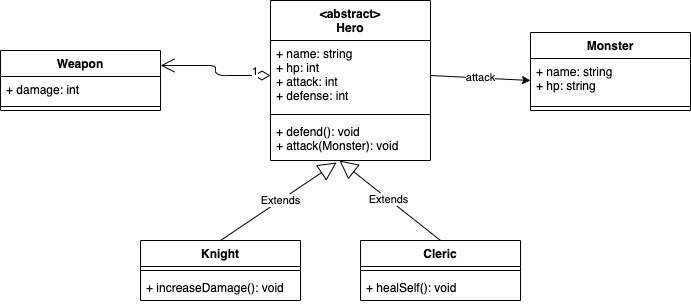

The diagram above was exported from draw.io. Its source (the exported page's mxGraphModel, read from the mxfile embedded in the PNG):
<mxGraphModel dx="528" dy="400" grid="1" gridSize="10" guides="1" tooltips="1" connect="1" arrows="1" fold="1" page="1" pageScale="1" pageWidth="827" pageHeight="1169" math="0" shadow="0">
  <root>
    <mxCell id="0" />
    <mxCell id="1" parent="0" />
    <mxCell id="14" value="&lt;abstract&gt;&#10;Hero" style="swimlane;fontStyle=1;align=center;verticalAlign=top;childLayout=stackLayout;horizontal=1;startSize=40;horizontalStack=0;resizeParent=1;resizeParentMax=0;resizeLast=0;collapsible=1;marginBottom=0;" vertex="1" parent="1">
      <mxGeometry x="300" y="40" width="160" height="160" as="geometry" />
    </mxCell>
    <mxCell id="15" value="+ name: string&#10;+ hp: int&#10;+ attack: int&#10;+ defense: int" style="text;strokeColor=none;fillColor=none;align=left;verticalAlign=top;spacingLeft=4;spacingRight=4;overflow=hidden;rotatable=0;points=[[0,0.5],[1,0.5]];portConstraint=eastwest;" vertex="1" parent="14">
      <mxGeometry y="40" width="160" height="70" as="geometry" />
    </mxCell>
    <mxCell id="16" value="" style="line;strokeWidth=1;fillColor=none;align=left;verticalAlign=middle;spacingTop=-1;spacingLeft=3;spacingRight=3;rotatable=0;labelPosition=right;points=[];portConstraint=eastwest;strokeColor=inherit;" vertex="1" parent="14">
      <mxGeometry y="110" width="160" height="8" as="geometry" />
    </mxCell>
    <mxCell id="17" value="+ defend(): void&#10;+ attack(Monster): void" style="text;strokeColor=none;fillColor=none;align=left;verticalAlign=top;spacingLeft=4;spacingRight=4;overflow=hidden;rotatable=0;points=[[0,0.5],[1,0.5]];portConstraint=eastwest;" vertex="1" parent="14">
      <mxGeometry y="118" width="160" height="42" as="geometry" />
    </mxCell>
    <mxCell id="18" value="Monster" style="swimlane;fontStyle=1;align=center;verticalAlign=top;childLayout=stackLayout;horizontal=1;startSize=26;horizontalStack=0;resizeParent=1;resizeParentMax=0;resizeLast=0;collapsible=1;marginBottom=0;" vertex="1" parent="1">
      <mxGeometry x="560" y="72" width="160" height="78" as="geometry" />
    </mxCell>
    <mxCell id="19" value="+ name: string&#10;+ hp: string" style="text;strokeColor=none;fillColor=none;align=left;verticalAlign=top;spacingLeft=4;spacingRight=4;overflow=hidden;rotatable=0;points=[[0,0.5],[1,0.5]];portConstraint=eastwest;" vertex="1" parent="18">
      <mxGeometry y="26" width="160" height="44" as="geometry" />
    </mxCell>
    <mxCell id="20" value="" style="line;strokeWidth=1;fillColor=none;align=left;verticalAlign=middle;spacingTop=-1;spacingLeft=3;spacingRight=3;rotatable=0;labelPosition=right;points=[];portConstraint=eastwest;strokeColor=inherit;" vertex="1" parent="18">
      <mxGeometry y="70" width="160" height="8" as="geometry" />
    </mxCell>
    <mxCell id="29" value="Extends" style="endArrow=block;endSize=16;endFill=0;html=1;exitX=0.5;exitY=0;exitDx=0;exitDy=0;entryX=0.413;entryY=1.048;entryDx=0;entryDy=0;entryPerimeter=0;" edge="1" parent="1" target="17">
      <mxGeometry x="0.0253" width="160" relative="1" as="geometry">
        <mxPoint x="250" y="280" as="sourcePoint" />
        <mxPoint x="520" y="240" as="targetPoint" />
        <mxPoint as="offset" />
      </mxGeometry>
    </mxCell>
    <mxCell id="30" value="Extends" style="endArrow=block;endSize=16;endFill=0;html=1;exitX=0.5;exitY=0;exitDx=0;exitDy=0;entryX=0.431;entryY=1;entryDx=0;entryDy=0;entryPerimeter=0;" edge="1" parent="1" target="17">
      <mxGeometry x="0.0253" width="160" relative="1" as="geometry">
        <mxPoint x="470" y="280" as="sourcePoint" />
        <mxPoint x="416.0799999999999" y="212.01599999999996" as="targetPoint" />
        <mxPoint as="offset" />
      </mxGeometry>
    </mxCell>
    <mxCell id="31" value="attack" style="edgeStyle=none;html=1;exitX=1;exitY=0.5;exitDx=0;exitDy=0;entryX=0;entryY=0.5;entryDx=0;entryDy=0;" edge="1" parent="1" source="15" target="19">
      <mxGeometry relative="1" as="geometry" />
    </mxCell>
    <mxCell id="32" value="Cleric" style="swimlane;fontStyle=1;align=center;verticalAlign=top;childLayout=stackLayout;horizontal=1;startSize=26;horizontalStack=0;resizeParent=1;resizeParentMax=0;resizeLast=0;collapsible=1;marginBottom=0;" vertex="1" parent="1">
      <mxGeometry x="390" y="280" width="160" height="60" as="geometry" />
    </mxCell>
    <mxCell id="34" value="" style="line;strokeWidth=1;fillColor=none;align=left;verticalAlign=middle;spacingTop=-1;spacingLeft=3;spacingRight=3;rotatable=0;labelPosition=right;points=[];portConstraint=eastwest;strokeColor=inherit;" vertex="1" parent="32">
      <mxGeometry y="26" width="160" height="8" as="geometry" />
    </mxCell>
    <mxCell id="35" value="+ healSelf(): void" style="text;strokeColor=none;fillColor=none;align=left;verticalAlign=top;spacingLeft=4;spacingRight=4;overflow=hidden;rotatable=0;points=[[0,0.5],[1,0.5]];portConstraint=eastwest;" vertex="1" parent="32">
      <mxGeometry y="34" width="160" height="26" as="geometry" />
    </mxCell>
    <mxCell id="36" value="Knight" style="swimlane;fontStyle=1;align=center;verticalAlign=top;childLayout=stackLayout;horizontal=1;startSize=26;horizontalStack=0;resizeParent=1;resizeParentMax=0;resizeLast=0;collapsible=1;marginBottom=0;" vertex="1" parent="1">
      <mxGeometry x="170" y="280" width="160" height="60" as="geometry" />
    </mxCell>
    <mxCell id="37" value="" style="line;strokeWidth=1;fillColor=none;align=left;verticalAlign=middle;spacingTop=-1;spacingLeft=3;spacingRight=3;rotatable=0;labelPosition=right;points=[];portConstraint=eastwest;strokeColor=inherit;" vertex="1" parent="36">
      <mxGeometry y="26" width="160" height="8" as="geometry" />
    </mxCell>
    <mxCell id="38" value="+ increaseDamage(): void" style="text;strokeColor=none;fillColor=none;align=left;verticalAlign=top;spacingLeft=4;spacingRight=4;overflow=hidden;rotatable=0;points=[[0,0.5],[1,0.5]];portConstraint=eastwest;" vertex="1" parent="36">
      <mxGeometry y="34" width="160" height="26" as="geometry" />
    </mxCell>
    <mxCell id="43" value="Weapon" style="swimlane;fontStyle=1;align=center;verticalAlign=top;childLayout=stackLayout;horizontal=1;startSize=26;horizontalStack=0;resizeParent=1;resizeParentMax=0;resizeLast=0;collapsible=1;marginBottom=0;" vertex="1" parent="1">
      <mxGeometry x="30" y="90" width="160" height="60" as="geometry" />
    </mxCell>
    <mxCell id="44" value="+ damage: int" style="text;strokeColor=none;fillColor=none;align=left;verticalAlign=top;spacingLeft=4;spacingRight=4;overflow=hidden;rotatable=0;points=[[0,0.5],[1,0.5]];portConstraint=eastwest;" vertex="1" parent="43">
      <mxGeometry y="26" width="160" height="26" as="geometry" />
    </mxCell>
    <mxCell id="45" value="" style="line;strokeWidth=1;fillColor=none;align=left;verticalAlign=middle;spacingTop=-1;spacingLeft=3;spacingRight=3;rotatable=0;labelPosition=right;points=[];portConstraint=eastwest;strokeColor=inherit;" vertex="1" parent="43">
      <mxGeometry y="52" width="160" height="8" as="geometry" />
    </mxCell>
    <mxCell id="48" value="1" style="endArrow=open;html=1;endSize=12;startArrow=diamondThin;startSize=14;startFill=0;edgeStyle=orthogonalEdgeStyle;align=left;verticalAlign=bottom;exitX=0;exitY=0.5;exitDx=0;exitDy=0;entryX=1;entryY=0.25;entryDx=0;entryDy=0;" edge="1" parent="1" source="15" target="43">
      <mxGeometry x="-0.6667" y="5" relative="1" as="geometry">
        <mxPoint x="230" y="180" as="sourcePoint" />
        <mxPoint x="390" y="180" as="targetPoint" />
        <mxPoint as="offset" />
      </mxGeometry>
    </mxCell>
  </root>
</mxGraphModel>